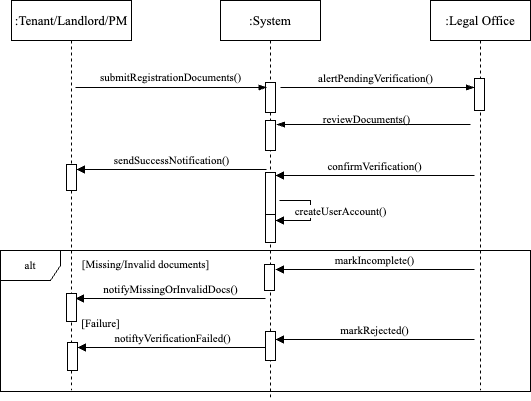

The diagram above was exported from draw.io. Its source (the exported page's mxGraphModel, read from the mxfile embedded in the PNG):
<mxGraphModel dx="946" dy="644" grid="1" gridSize="10" guides="1" tooltips="1" connect="1" arrows="1" fold="1" page="1" pageScale="1" pageWidth="850" pageHeight="1100" math="0" shadow="0">
  <root>
    <mxCell id="0" />
    <mxCell id="1" parent="0" />
    <mxCell id="aM9ryv3xv72pqoxQDRHE-1" value="&lt;font style=&quot;font-size: 13px;&quot; face=&quot;Times New Roman&quot;&gt;:Tenant/Landlord/PM&lt;/font&gt;" style="shape=umlLifeline;perimeter=lifelinePerimeter;whiteSpace=wrap;html=1;container=0;dropTarget=0;collapsible=0;recursiveResize=0;outlineConnect=0;portConstraint=eastwest;newEdgeStyle={&quot;edgeStyle&quot;:&quot;elbowEdgeStyle&quot;,&quot;elbow&quot;:&quot;vertical&quot;,&quot;curved&quot;:0,&quot;rounded&quot;:0};" parent="1" vertex="1">
      <mxGeometry x="141" y="40" width="120" height="390" as="geometry" />
    </mxCell>
    <mxCell id="16a_urN1RRx8zieRz3-O-28" value="" style="html=1;points=[[0,0,0,0,5],[0,1,0,0,-5],[1,0,0,0,5],[1,1,0,0,-5]];perimeter=orthogonalPerimeter;outlineConnect=0;targetShapes=umlLifeline;portConstraint=eastwest;newEdgeStyle={&quot;curved&quot;:0,&quot;rounded&quot;:0};" parent="aM9ryv3xv72pqoxQDRHE-1" vertex="1">
      <mxGeometry x="55" y="164" width="10" height="26" as="geometry" />
    </mxCell>
    <mxCell id="aM9ryv3xv72pqoxQDRHE-5" value="&lt;font style=&quot;font-size: 13px;&quot; face=&quot;Times New Roman&quot;&gt;:System&lt;/font&gt;" style="shape=umlLifeline;perimeter=lifelinePerimeter;whiteSpace=wrap;html=1;container=0;dropTarget=0;collapsible=0;recursiveResize=0;outlineConnect=0;portConstraint=eastwest;newEdgeStyle={&quot;edgeStyle&quot;:&quot;elbowEdgeStyle&quot;,&quot;elbow&quot;:&quot;vertical&quot;,&quot;curved&quot;:0,&quot;rounded&quot;:0};" parent="1" vertex="1">
      <mxGeometry x="350" y="40" width="100" height="400" as="geometry" />
    </mxCell>
    <mxCell id="aM9ryv3xv72pqoxQDRHE-6" value="" style="html=1;points=[];perimeter=orthogonalPerimeter;outlineConnect=0;targetShapes=umlLifeline;portConstraint=eastwest;newEdgeStyle={&quot;edgeStyle&quot;:&quot;elbowEdgeStyle&quot;,&quot;elbow&quot;:&quot;vertical&quot;,&quot;curved&quot;:0,&quot;rounded&quot;:0};" parent="aM9ryv3xv72pqoxQDRHE-5" vertex="1">
      <mxGeometry x="45" y="82" width="10" height="30" as="geometry" />
    </mxCell>
    <mxCell id="16a_urN1RRx8zieRz3-O-29" value="" style="html=1;points=[[0,0,0,0,5],[0,1,0,0,-5],[1,0,0,0,5],[1,1,0,0,-5]];perimeter=orthogonalPerimeter;outlineConnect=0;targetShapes=umlLifeline;portConstraint=eastwest;newEdgeStyle={&quot;curved&quot;:0,&quot;rounded&quot;:0};" parent="aM9ryv3xv72pqoxQDRHE-5" vertex="1">
      <mxGeometry x="45" y="200" width="10" height="42" as="geometry" />
    </mxCell>
    <mxCell id="16a_urN1RRx8zieRz3-O-30" value="" style="html=1;points=[[0,0,0,0,5],[0,1,0,0,-5],[1,0,0,0,5],[1,1,0,0,-5]];perimeter=orthogonalPerimeter;outlineConnect=0;targetShapes=umlLifeline;portConstraint=eastwest;newEdgeStyle={&quot;curved&quot;:0,&quot;rounded&quot;:0};" parent="aM9ryv3xv72pqoxQDRHE-5" vertex="1">
      <mxGeometry x="45" y="120" width="10" height="30" as="geometry" />
    </mxCell>
    <mxCell id="16a_urN1RRx8zieRz3-O-1" value="&lt;font face=&quot;Times New Roman&quot; style=&quot;font-size: 13px;&quot;&gt;:Legal Office&lt;/font&gt;" style="shape=umlLifeline;perimeter=lifelinePerimeter;whiteSpace=wrap;html=1;container=1;dropTarget=0;collapsible=0;recursiveResize=0;outlineConnect=0;portConstraint=eastwest;newEdgeStyle={&quot;curved&quot;:0,&quot;rounded&quot;:0};" parent="1" vertex="1">
      <mxGeometry x="560" y="40" width="100" height="390" as="geometry" />
    </mxCell>
    <mxCell id="16a_urN1RRx8zieRz3-O-2" value="" style="edgeStyle=elbowEdgeStyle;fontSize=12;html=1;endArrow=blockThin;endFill=1;rounded=0;" parent="1" edge="1">
      <mxGeometry width="160" relative="1" as="geometry">
        <mxPoint x="205" y="127" as="sourcePoint" />
        <mxPoint x="396.5" y="127" as="targetPoint" />
        <Array as="points">
          <mxPoint x="307" y="127" />
        </Array>
      </mxGeometry>
    </mxCell>
    <mxCell id="16a_urN1RRx8zieRz3-O-3" value="&lt;font style=&quot;font-size: 11px;&quot; face=&quot;Times New Roman&quot;&gt;submitRegistrationDocuments()&lt;/font&gt;" style="text;html=1;align=center;verticalAlign=middle;resizable=0;points=[];autosize=1;strokeColor=none;fillColor=none;" parent="1" vertex="1">
      <mxGeometry x="220" y="102" width="160" height="30" as="geometry" />
    </mxCell>
    <mxCell id="16a_urN1RRx8zieRz3-O-4" value="" style="edgeStyle=elbowEdgeStyle;fontSize=12;html=1;endArrow=blockThin;endFill=1;rounded=0;" parent="1" edge="1">
      <mxGeometry width="160" relative="1" as="geometry">
        <mxPoint x="410" y="127" as="sourcePoint" />
        <mxPoint x="604" y="127" as="targetPoint" />
        <Array as="points">
          <mxPoint x="540" y="127" />
        </Array>
      </mxGeometry>
    </mxCell>
    <mxCell id="16a_urN1RRx8zieRz3-O-5" value="" style="html=1;points=[[0,0,0,0,5],[0,1,0,0,-5],[1,0,0,0,5],[1,1,0,0,-5]];perimeter=orthogonalPerimeter;outlineConnect=0;targetShapes=umlLifeline;portConstraint=eastwest;newEdgeStyle={&quot;curved&quot;:0,&quot;rounded&quot;:0};" parent="1" vertex="1">
      <mxGeometry x="604" y="118" width="10" height="32" as="geometry" />
    </mxCell>
    <mxCell id="16a_urN1RRx8zieRz3-O-6" value="&lt;font style=&quot;font-size: 11px;&quot; face=&quot;Times New Roman&quot;&gt;alertPendingVerification()&lt;/font&gt;" style="text;html=1;align=center;verticalAlign=middle;resizable=0;points=[];autosize=1;strokeColor=none;fillColor=none;" parent="1" vertex="1">
      <mxGeometry x="435" y="103" width="140" height="30" as="geometry" />
    </mxCell>
    <mxCell id="16a_urN1RRx8zieRz3-O-9" value="" style="edgeStyle=elbowEdgeStyle;fontSize=12;html=1;endArrow=blockThin;endFill=1;rounded=0;" parent="1" edge="1">
      <mxGeometry width="160" relative="1" as="geometry">
        <mxPoint x="600" y="164" as="sourcePoint" />
        <mxPoint x="406" y="164" as="targetPoint" />
      </mxGeometry>
    </mxCell>
    <mxCell id="16a_urN1RRx8zieRz3-O-10" value="&lt;font style=&quot;font-size: 11px;&quot; face=&quot;Times New Roman&quot;&gt;reviewDocuments()&lt;/font&gt;" style="text;html=1;align=center;verticalAlign=middle;resizable=0;points=[];autosize=1;strokeColor=none;fillColor=none;" parent="1" vertex="1">
      <mxGeometry x="441" y="144" width="110" height="30" as="geometry" />
    </mxCell>
    <mxCell id="16a_urN1RRx8zieRz3-O-11" value="&lt;font face=&quot;Times New Roman&quot; style=&quot;font-size: 11px;&quot;&gt;alt&lt;/font&gt;" style="shape=umlFrame;whiteSpace=wrap;html=1;pointerEvents=0;" parent="1" vertex="1">
      <mxGeometry x="130" y="290" width="530" height="141" as="geometry" />
    </mxCell>
    <mxCell id="16a_urN1RRx8zieRz3-O-17" value="&lt;font face=&quot;Times New Roman&quot;&gt;createUserAccount()&lt;/font&gt;" style="html=1;verticalAlign=bottom;endArrow=block;curved=0;rounded=0;" parent="1" edge="1">
      <mxGeometry x="0.186" y="-30" width="80" relative="1" as="geometry">
        <mxPoint x="409" y="240" as="sourcePoint" />
        <mxPoint x="405" y="260" as="targetPoint" />
        <Array as="points">
          <mxPoint x="440" y="240" />
          <mxPoint x="440" y="250" />
          <mxPoint x="440" y="260" />
          <mxPoint x="430" y="260" />
        </Array>
        <mxPoint x="30" y="30" as="offset" />
      </mxGeometry>
    </mxCell>
    <mxCell id="16a_urN1RRx8zieRz3-O-18" value="&lt;font face=&quot;Times New Roman&quot;&gt;sendSuccessNotification()&lt;/font&gt;" style="html=1;verticalAlign=bottom;endArrow=block;curved=0;rounded=0;" parent="1" edge="1">
      <mxGeometry width="80" relative="1" as="geometry">
        <mxPoint x="396" y="209" as="sourcePoint" />
        <mxPoint x="206" y="209" as="targetPoint" />
      </mxGeometry>
    </mxCell>
    <mxCell id="16a_urN1RRx8zieRz3-O-19" value="&lt;font style=&quot;font-size: 11px;&quot; face=&quot;Times New Roman&quot;&gt;[Missing/Invalid documents]&lt;/font&gt;" style="text;html=1;align=center;verticalAlign=middle;resizable=0;points=[];autosize=1;strokeColor=none;fillColor=none;" parent="1" vertex="1">
      <mxGeometry x="200" y="289" width="150" height="30" as="geometry" />
    </mxCell>
    <mxCell id="16a_urN1RRx8zieRz3-O-20" value="&lt;font face=&quot;Times New Roman&quot;&gt;markIncomplete()&lt;/font&gt;" style="html=1;verticalAlign=bottom;endArrow=block;curved=0;rounded=0;" parent="1" edge="1">
      <mxGeometry width="80" relative="1" as="geometry">
        <mxPoint x="604" y="309" as="sourcePoint" />
        <mxPoint x="405" y="309" as="targetPoint" />
      </mxGeometry>
    </mxCell>
    <mxCell id="16a_urN1RRx8zieRz3-O-21" value="&lt;font face=&quot;Times New Roman&quot;&gt;notifyMissingOrInvalidDocs()&lt;/font&gt;" style="html=1;verticalAlign=bottom;endArrow=block;curved=0;rounded=0;" parent="1" edge="1">
      <mxGeometry width="80" relative="1" as="geometry">
        <mxPoint x="395" y="338" as="sourcePoint" />
        <mxPoint x="205" y="338" as="targetPoint" />
      </mxGeometry>
    </mxCell>
    <mxCell id="16a_urN1RRx8zieRz3-O-22" value="&lt;font style=&quot;font-size: 11px;&quot; face=&quot;Times New Roman&quot;&gt;[Failure]&lt;/font&gt;" style="text;html=1;align=center;verticalAlign=middle;resizable=0;points=[];autosize=1;strokeColor=none;fillColor=none;" parent="1" vertex="1">
      <mxGeometry x="200" y="348" width="60" height="30" as="geometry" />
    </mxCell>
    <mxCell id="16a_urN1RRx8zieRz3-O-23" value="&lt;font face=&quot;Times New Roman&quot;&gt;markRejected()&lt;/font&gt;" style="html=1;verticalAlign=bottom;endArrow=block;curved=0;rounded=0;" parent="1" edge="1">
      <mxGeometry width="80" relative="1" as="geometry">
        <mxPoint x="604" y="379" as="sourcePoint" />
        <mxPoint x="405" y="379" as="targetPoint" />
      </mxGeometry>
    </mxCell>
    <mxCell id="16a_urN1RRx8zieRz3-O-24" value="&lt;font face=&quot;Times New Roman&quot;&gt;notiftyVerificationFailed()&lt;/font&gt;" style="html=1;verticalAlign=bottom;endArrow=block;curved=0;rounded=0;" parent="1" edge="1">
      <mxGeometry width="80" relative="1" as="geometry">
        <mxPoint x="397" y="387" as="sourcePoint" />
        <mxPoint x="207" y="387" as="targetPoint" />
      </mxGeometry>
    </mxCell>
    <mxCell id="16a_urN1RRx8zieRz3-O-25" value="&lt;font face=&quot;Times New Roman&quot;&gt;confirmVerification()&lt;/font&gt;" style="html=1;verticalAlign=bottom;endArrow=block;curved=0;rounded=0;" parent="1" edge="1">
      <mxGeometry x="0.005" width="80" relative="1" as="geometry">
        <mxPoint x="604" y="215" as="sourcePoint" />
        <mxPoint x="405" y="215" as="targetPoint" />
        <mxPoint as="offset" />
      </mxGeometry>
    </mxCell>
    <mxCell id="16a_urN1RRx8zieRz3-O-31" value="" style="html=1;points=[[0,0,0,0,5],[0,1,0,0,-5],[1,0,0,0,5],[1,1,0,0,-5]];perimeter=orthogonalPerimeter;outlineConnect=0;targetShapes=umlLifeline;portConstraint=eastwest;newEdgeStyle={&quot;curved&quot;:0,&quot;rounded&quot;:0};" parent="1" vertex="1">
      <mxGeometry x="196" y="333" width="10" height="28" as="geometry" />
    </mxCell>
    <mxCell id="16a_urN1RRx8zieRz3-O-32" value="" style="html=1;points=[[0,0,0,0,5],[0,1,0,0,-5],[1,0,0,0,5],[1,1,0,0,-5]];perimeter=orthogonalPerimeter;outlineConnect=0;targetShapes=umlLifeline;portConstraint=eastwest;newEdgeStyle={&quot;curved&quot;:0,&quot;rounded&quot;:0};" parent="1" vertex="1">
      <mxGeometry x="394" y="304" width="10" height="26" as="geometry" />
    </mxCell>
    <mxCell id="16a_urN1RRx8zieRz3-O-34" value="" style="html=1;points=[[0,0,0,0,5],[0,1,0,0,-5],[1,0,0,0,5],[1,1,0,0,-5]];perimeter=orthogonalPerimeter;outlineConnect=0;targetShapes=umlLifeline;portConstraint=eastwest;newEdgeStyle={&quot;curved&quot;:0,&quot;rounded&quot;:0};" parent="1" vertex="1">
      <mxGeometry x="197" y="382" width="10" height="28" as="geometry" />
    </mxCell>
    <mxCell id="16a_urN1RRx8zieRz3-O-35" value="" style="html=1;points=[[0,0,0,0,5],[0,1,0,0,-5],[1,0,0,0,5],[1,1,0,0,-5]];perimeter=orthogonalPerimeter;outlineConnect=0;targetShapes=umlLifeline;portConstraint=eastwest;newEdgeStyle={&quot;curved&quot;:0,&quot;rounded&quot;:0};" parent="1" vertex="1">
      <mxGeometry x="395" y="371" width="10" height="29" as="geometry" />
    </mxCell>
    <mxCell id="4X7aEDVrvEJ3Q_-0uuZi-2" value="" style="html=1;points=[[0,0,0,0,5],[0,1,0,0,-5],[1,0,0,0,5],[1,1,0,0,-5]];perimeter=orthogonalPerimeter;outlineConnect=0;targetShapes=umlLifeline;portConstraint=eastwest;newEdgeStyle={&quot;curved&quot;:0,&quot;rounded&quot;:0};" vertex="1" parent="1">
      <mxGeometry x="395" y="212" width="10" height="42" as="geometry" />
    </mxCell>
  </root>
</mxGraphModel>